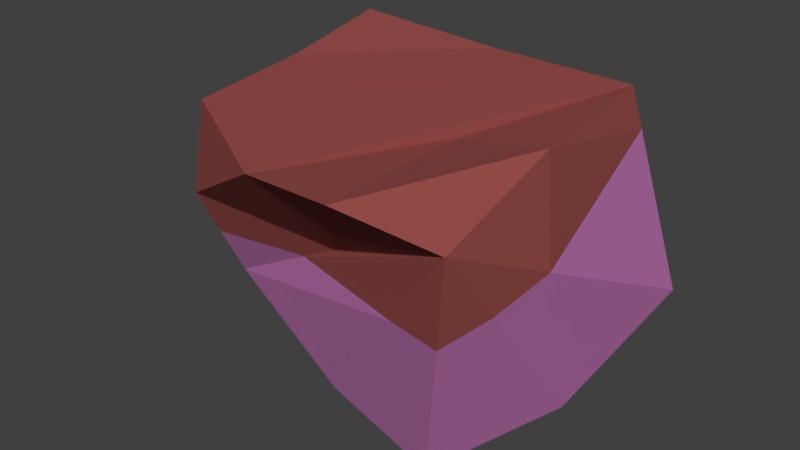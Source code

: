 # Source: untitled.blend  (saved by Blender 2.78.0; exported with 4.5.12 LTS)
import bpy
from mathutils import Matrix  # noqa: F401  (used for matrix-valued properties, if any)

bpy.ops.wm.read_factory_settings(use_empty=True)
scene = bpy.context.scene
scene.name = 'Scene'

# ---- collections
col_collection_1 = bpy.data.collections.new('Collection 1'); scene.collection.children.link(col_collection_1)

# ---- materials (node trees are filled in below, after node groups)
mat_rock = bpy.data.materials.new('rock')
mat_rock.alpha_threshold = 0.0
mat_rock.use_transparent_shadow = False
mat_rock.diffuse_color = (0.4869, 0.1666, 0.4144, 1.0)
mat_rock.roughness = 0.5
mat_top = bpy.data.materials.new('top')
mat_top.alpha_threshold = 0.0
mat_top.use_transparent_shadow = False
mat_top.diffuse_color = (0.3264, 0.08053, 0.07268, 1.0)
mat_top.roughness = 0.5

# ---- material node trees

# ---- world
world_world = bpy.data.worlds.new('World'); scene.world = world_world
world_world.color = (0.05088, 0.05088, 0.05088)
world_world.use_sun_shadow = False
world_world.sun_shadow_jitter_overblur = 0.0
world_world.cycles.sampling_method = 'MANUAL'

# ---- meshes
me_cube_001 = bpy.data.meshes.new('Cube.001')
me_cube_001.from_pydata([(-0.8385, -0.4729, -1.0), (-0.8418, -0.702, 1.0), (-1.0, 0.7802, -1.0), (-1.128, 1.141, 1.103), (0.7753, -0.9087, -1.635), (1.056, -1.196, 0.8753), (1.125, 1.036, -1.0), (0.7105, 1.151, 0.9655), (-1.0, 0.3323, -1.0), (0.0, 1.278, -0.7855), (1.0, 0.03641, -1.635), (0.0, -0.6677, -1.635), (0.0, 0.3687, -1.635), (-0.9193, -0.7364, 0.0), (0.0, -1.258, 1.0), (0.08074, -0.7364, 0.0), (-0.985, 0.2415, 1.0), (-0.2089, 1.168, 0.9827), (-0.06566, 0.2244, 0.9827), (0.9588, -0.204, 1.147), (0.6035, -1.408, 1.164), (0.3552, -0.05348, 0.8585), (-1.058, 0.9434, -0.04899), (0.7975, 1.127, 0.5532), (0.9465, -1.084, -0.1058), (0.6172, -0.9764, -0.1682), (-0.8797, -0.6074, -0.4897), (-0.2006, -0.6558, -0.306), (1.037, -0.7755, 0.01872), (1.082, -0.3523, 0.1665), (-0.5749, 1.208, 0.1767), (0.5174, 1.185, 0.4897), (-0.9525, -0.2961, -0.4121), (-1.053, 0.6646, -0.1361)], [], [(32, 33, 8), (23, 6, 9, 31), (24, 4, 10, 28), (25, 27, 0, 11), (10, 11, 12), (1, 14, 21, 7, 18), (12, 0, 8), (2, 12, 8), (6, 12, 9), (25, 24, 5), (5, 20, 14, 15), (27, 26, 0), (15, 14, 13), (14, 1, 13), (28, 29, 5), (23, 29, 6), (30, 22, 3), (30, 31, 9), (32, 26, 13), (13, 1, 16, 3), (22, 2, 8, 33), (12, 11, 0), (2, 9, 12), (10, 4, 11), (6, 10, 12), (5, 19, 20), (3, 16, 17), (17, 18, 7), (17, 16, 18), (16, 1, 18), (20, 21, 14), (20, 19, 21), (19, 7, 21), (13, 3, 33, 32), (3, 17, 7, 31, 30), (10, 6, 29, 28), (15, 13, 26, 27), (8, 0, 26, 32), (5, 15, 27, 25), (5, 24, 28), (11, 4, 24, 25), (7, 23, 31), (7, 19, 5, 29, 23), (9, 2, 22, 30), (3, 22, 33)])
me_cube_001.polygons.foreach_set('material_index', [0, 0, 0, 0, 0, 1, 0, 0, 0, 1, 1, 0, 1, 1, 1, 0, 1, 0, 1, 1, 0, 0, 0, 0, 0, 1, 1, 1, 1, 1, 1, 1, 1, 1, 1, 0, 1, 0, 1, 1, 0, 1, 1, 0, 1])
_uv = me_cube_001.uv_layers.new(name='UVMap')
_uv.uv.foreach_set('vector', [0.771, 0.7969, 0.9237, 0.7474, 0.8704, 0.9029, 0.4553, 0.5816, 0.7014, 0.5245, 0.6649, 0.7235, 0.4647, 0.6312, 0.3505, 0.2251, 0.3251, 0.5009, 0.1739, 0.5009, 0.301, 0.2026, 0.429, 0.2509, 0.5627, 0.293, 0.6587, 0.426, 0.5163, 0.5245, 0.8292, 0.3956, 0.6864, 0.2492, 0.8461, 0.2111, 0.2938, 0.8356, 0.1757, 0.9563, 0.09441, 0.7499, 0.009685, 0.5455, 0.1518, 0.6906, 0.8461, 0.2111, 0.6921, 0.07381, 0.8106, 0.01644, 0.8796, 0.0, 0.8461, 0.2111, 0.8106, 0.01644, 0.992, 0.3568, 0.8461, 0.2111, 0.992, 0.146, 0.429, 0.2509, 0.3758, 0.2336, 0.3669, 0.05627, 0.3669, 0.05627, 0.4353, 0.0, 0.5311, 0.03853, 0.5203, 0.2343, 0.5627, 0.293, 0.6675, 0.3314, 0.6587, 0.426, 0.5203, 0.2343, 0.5311, 0.03853, 0.6759, 0.2406, 0.5311, 0.03853, 0.6759, 0.06594, 0.6759, 0.2406, 0.301, 0.2026, 0.2338, 0.1761, 0.3669, 0.04808, 0.003112, 0.1079, 0.2338, 0.1761, 0.01484, 0.3868, 0.513, 0.8273, 0.5501, 0.9175, 0.3669, 0.9272, 0.513, 0.8273, 0.4647, 0.6312, 0.6649, 0.7235, 0.771, 0.7969, 0.7209, 0.8111, 0.7014, 0.7226, 0.7014, 0.7226, 0.7056, 0.5434, 0.8563, 0.5432, 1.0, 0.5245, 0.9676, 0.732, 0.9408, 0.9034, 0.8704, 0.9029, 0.9237, 0.7474, 0.8461, 0.2111, 0.6864, 0.2492, 0.6921, 0.07381, 0.8796, 0.0, 0.992, 0.146, 0.8461, 0.2111, 0.8292, 0.3956, 0.6759, 0.3916, 0.6864, 0.2492, 0.992, 0.3568, 0.8292, 0.3956, 0.8461, 0.2111, 0.01157, 0.9716, 0.0, 0.7946, 0.08302, 1.0, 0.2942, 0.5009, 0.2942, 0.6639, 0.1522, 0.5189, 0.1522, 0.5189, 0.1518, 0.6906, 0.009685, 0.5455, 0.1522, 0.5189, 0.2942, 0.6639, 0.1518, 0.6906, 0.2942, 0.6639, 0.2938, 0.8356, 0.1518, 0.6906, 0.08302, 1.0, 0.09441, 0.7499, 0.1757, 0.9563, 0.08302, 1.0, 0.0, 0.7946, 0.09441, 0.7499, 0.0, 0.7946, 0.009685, 0.5455, 0.09441, 0.7499, 0.7014, 0.7226, 1.0, 0.5245, 0.9237, 0.7474, 0.771, 0.7969, 0.3669, 0.9272, 0.3864, 0.7617, 0.39, 0.5968, 0.4647, 0.6312, 0.513, 0.8273, 0.1739, 0.5009, 0.01484, 0.3868, 0.2338, 0.1761, 0.301, 0.2026, 0.5203, 0.2343, 0.6759, 0.2406, 0.6675, 0.3314, 0.5627, 0.293, 0.8704, 0.9029, 0.7413, 0.9034, 0.7209, 0.8111, 0.771, 0.7969, 0.3669, 0.05627, 0.5203, 0.2343, 0.5627, 0.293, 0.429, 0.2509, 0.3669, 0.04808, 0.3505, 0.2251, 0.301, 0.2026, 0.5163, 0.5245, 0.3897, 0.51, 0.3758, 0.2336, 0.429, 0.2509, 0.39, 0.5968, 0.4553, 0.5816, 0.4647, 0.6312, 0.0, 0.03393, 0.2112, 0.0, 0.3669, 0.04808, 0.2338, 0.1761, 0.003112, 0.1079, 0.6649, 0.7235, 0.7014, 0.9095, 0.5501, 0.9175, 0.513, 0.8273, 1.0, 0.5245, 0.9676, 0.732, 0.9237, 0.7474])
me_cube_001.materials.append(mat_rock)
me_cube_001.materials.append(mat_top)
me_cube_001.use_remesh_preserve_volume = False
me_cube_001.use_remesh_preserve_attributes = False
me_cube_001.use_mirror_vertex_groups = False
me_cube_001.update()

# ---- objects
ob_cube = bpy.data.objects.new('Cube', me_cube_001)

# ---- transforms, parenting, visibility, modifiers, constraints
ob_cube.location = (0.0, 0.0, 0.0)
ob_cube.scale = (2.497, 2.202, 1.34)
ob_cube.lineart.crease_threshold = 0.0

# ---- collection membership
col_collection_1.objects.link(ob_cube)

# ---- scene / render settings (as saved in the file)
scene.frame_start = 1; scene.frame_end = 250; scene.frame_set(1)
scene.render.engine = 'BLENDER_EEVEE_NEXT'
scene.render.resolution_percentage = 50
scene.render.dither_intensity = 0.0
scene.cycles.use_denoising = False
scene.cycles.samples = 128
scene.cycles.sampling_pattern = 'TABULATED_SOBOL'
scene.cycles.light_sampling_threshold = 0.0
scene.cycles.use_adaptive_sampling = False
scene.cycles.use_light_tree = False
scene.cycles.blur_glossy = 0.0
scene.cycles.sample_clamp_indirect = 0.0
scene.view_settings.view_transform = 'Standard'
bpy.context.view_layer.update()

# ---- added for rendering (the .blend has no active camera and no usable light): camera, sun
cam_auto = bpy.data.cameras.new('AutoCamera')
cam_auto.lens = 50.0
cam_auto.sensor_width = 36.0
cam_auto.clip_end = 1000.0
ob_auto_camera = bpy.data.objects.new('AutoCamera', cam_auto)
scene.collection.objects.link(ob_auto_camera)
ob_auto_camera.location = (8.30874, -10.1187, 6.33421)
ob_auto_camera.rotation_euler = (1.09748, -7.21219e-08, 0.694738)
scene.camera = ob_auto_camera
light_auto_sun = bpy.data.lights.new('AutoSun', 'SUN')
light_auto_sun.energy = 3.0
light_auto_sun.angle = 0.0523599
ob_auto_sun = bpy.data.objects.new('AutoSun', light_auto_sun)
scene.collection.objects.link(ob_auto_sun)
ob_auto_sun.rotation_euler = (0.872665, 0.174533, 0.523599)
bpy.context.view_layer.update()
